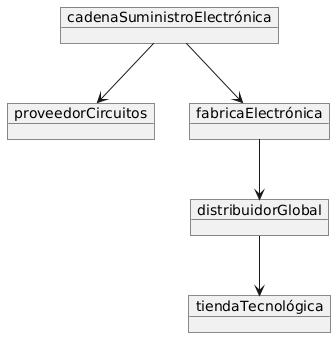

The diagram above was rendered by PlantUML. Its source (embedded in the PNG):
@startuml
object cadenaSuministroElectrónica {
}

object proveedorCircuitos {

}

object fabricaElectrónica {
  
}

object distribuidorGlobal {
}

object tiendaTecnológica {

}

cadenaSuministroElectrónica --> proveedorCircuitos
cadenaSuministroElectrónica --> fabricaElectrónica
fabricaElectrónica --> distribuidorGlobal
distribuidorGlobal --> tiendaTecnológica
@enduml